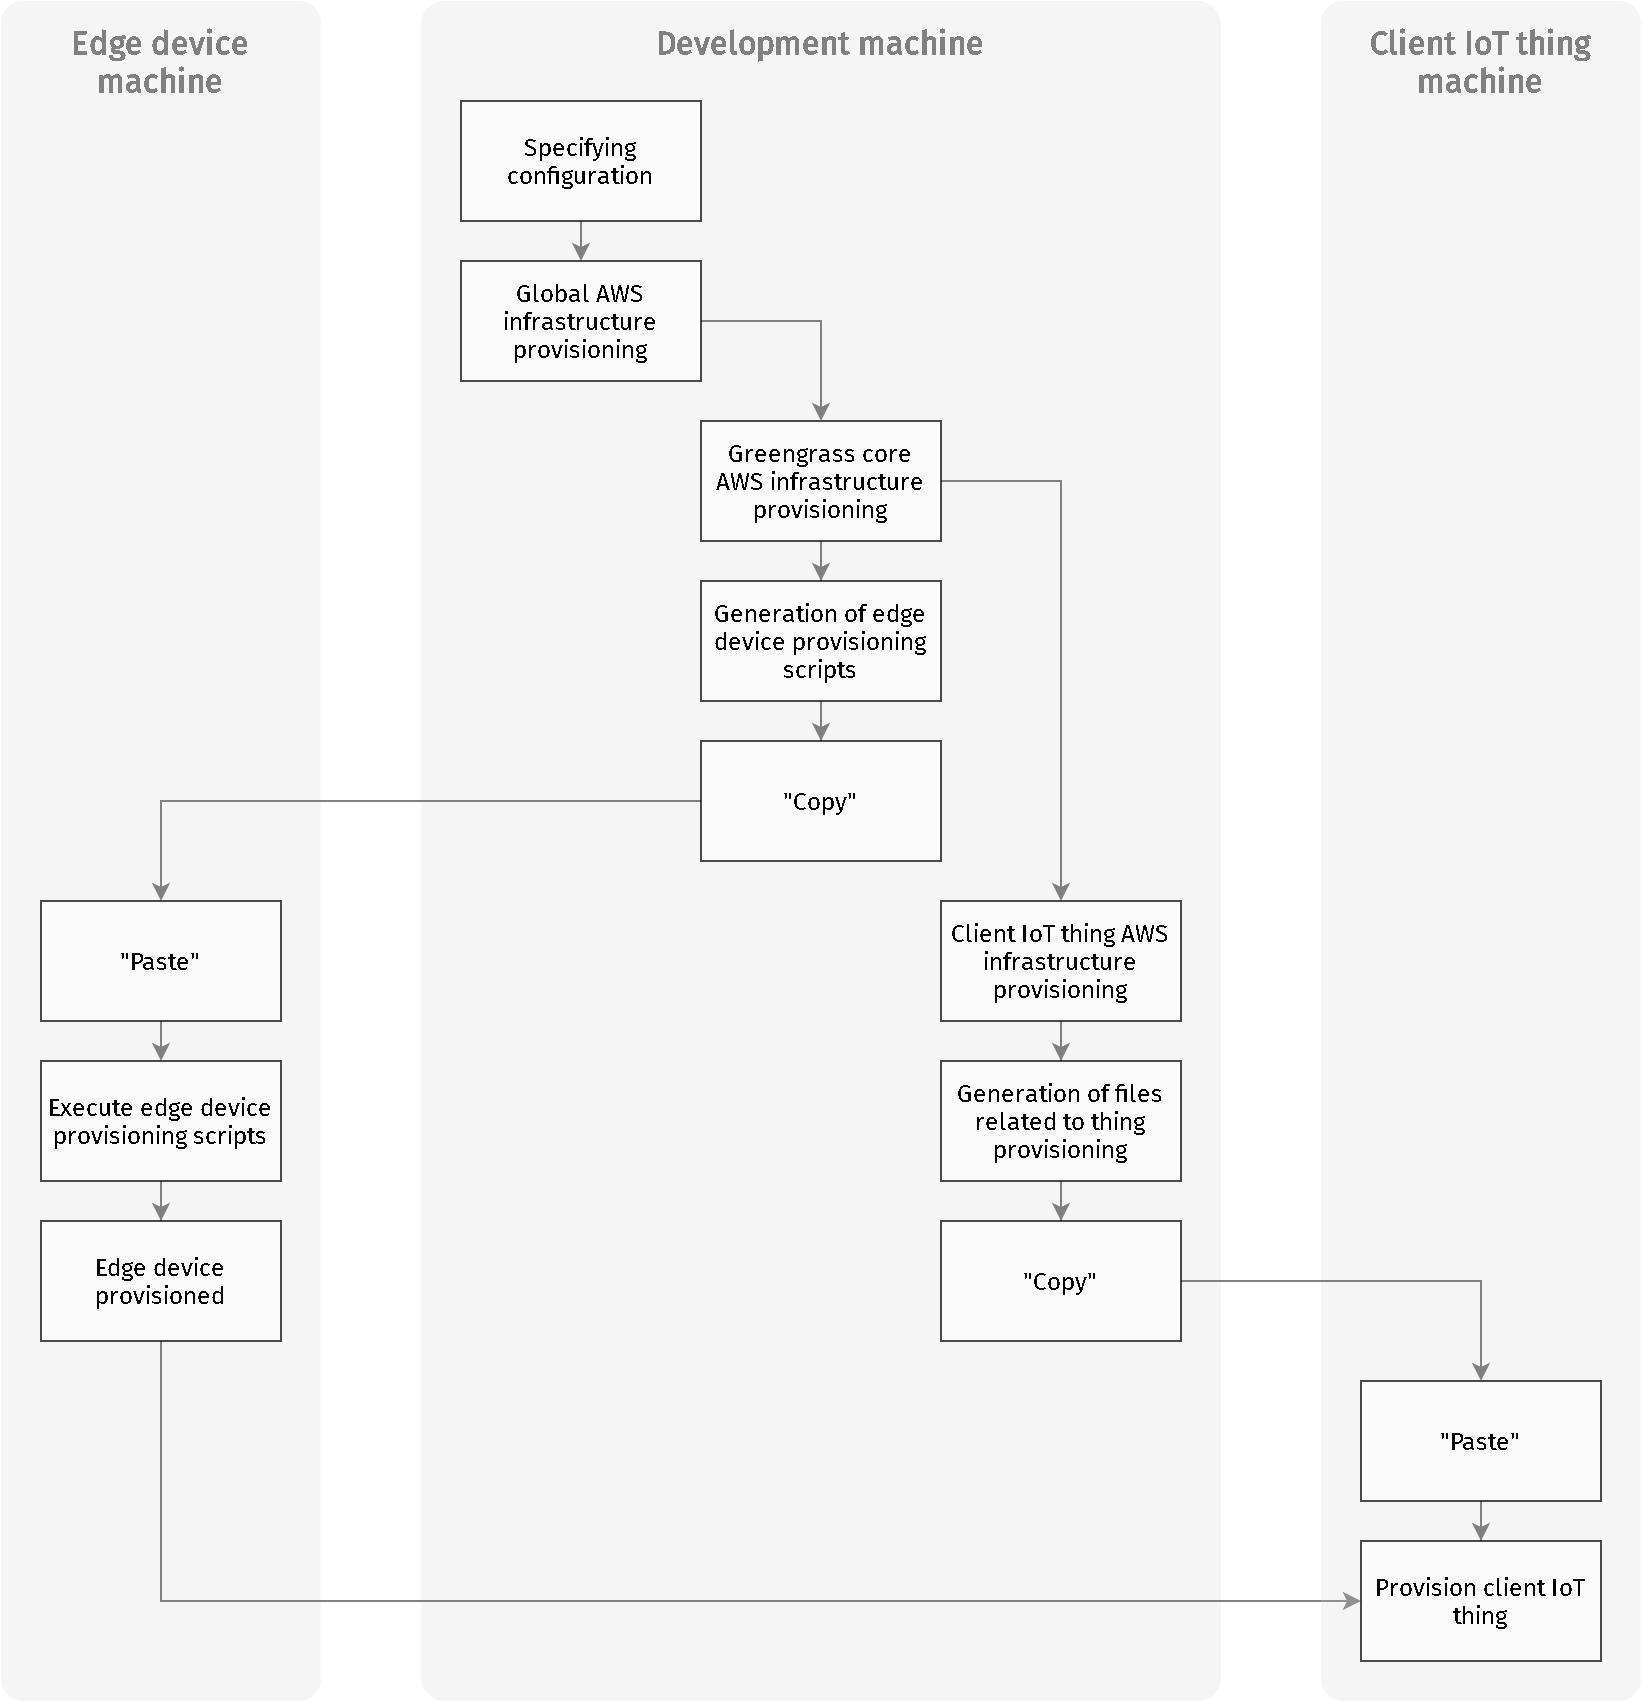

The diagram above was exported from draw.io. Its source (the exported page's mxGraphModel, read from the mxfile embedded in the PNG):
<mxGraphModel dx="1678" dy="1395" grid="1" gridSize="10" guides="1" tooltips="1" connect="1" arrows="1" fold="1" page="0" pageScale="1" pageWidth="850" pageHeight="1100" background="none" math="0" shadow="0">
  <root>
    <mxCell id="0" />
    <mxCell id="1" parent="0" />
    <mxCell id="U4NXB_-XtTxu-Jo7Kwh1-2" value="Development machine" style="rounded=1;whiteSpace=wrap;html=1;fillColor=#CCCCCC;opacity=20;verticalAlign=top;spacingTop=5;fontSize=16;fontFamily=Fira Sans;fontSource=https%3A%2F%2Ffonts.googleapis.com%2Fcss%3Ffamily%3DFira%2BSans;arcSize=3;strokeColor=none;fontColor=#808080;fontStyle=1" parent="1" vertex="1">
      <mxGeometry x="60" y="-40" width="400" height="850" as="geometry" />
    </mxCell>
    <mxCell id="KhnA6-96OKRCXrS4KOcq-4" style="edgeStyle=orthogonalEdgeStyle;rounded=0;orthogonalLoop=1;jettySize=auto;html=1;exitX=0.5;exitY=1;exitDx=0;exitDy=0;entryX=0.5;entryY=0;entryDx=0;entryDy=0;fontFamily=Fira Sans;fontSource=https%3A%2F%2Ffonts.googleapis.com%2Fcss%3Ffamily%3DFira%2BSans;fontSize=16;strokeColor=#808080;" edge="1" parent="1" source="U4NXB_-XtTxu-Jo7Kwh1-1" target="KhnA6-96OKRCXrS4KOcq-3">
      <mxGeometry relative="1" as="geometry" />
    </mxCell>
    <mxCell id="U4NXB_-XtTxu-Jo7Kwh1-1" value="Specifying configuration" style="rounded=0;whiteSpace=wrap;html=1;opacity=70;fillColor=#FFFFFF;fontFamily=Fira Sans;fontSource=https%3A%2F%2Ffonts.googleapis.com%2Fcss%3Ffamily%3DFira%2BSans;" parent="1" vertex="1">
      <mxGeometry x="80" y="10" width="120" height="60" as="geometry" />
    </mxCell>
    <mxCell id="U4NXB_-XtTxu-Jo7Kwh1-6" value="" style="edgeStyle=orthogonalEdgeStyle;rounded=0;orthogonalLoop=1;jettySize=auto;html=1;fontFamily=Fira Sans;fontSource=https%3A%2F%2Ffonts.googleapis.com%2Fcss%3Ffamily%3DFira%2BSans;fontSize=16;strokeColor=#808080;" parent="1" source="U4NXB_-XtTxu-Jo7Kwh1-3" target="U4NXB_-XtTxu-Jo7Kwh1-5" edge="1">
      <mxGeometry relative="1" as="geometry" />
    </mxCell>
    <mxCell id="U4NXB_-XtTxu-Jo7Kwh1-18" style="edgeStyle=orthogonalEdgeStyle;rounded=0;orthogonalLoop=1;jettySize=auto;html=1;exitX=1;exitY=0.5;exitDx=0;exitDy=0;fontFamily=Fira Sans;fontSource=https%3A%2F%2Ffonts.googleapis.com%2Fcss%3Ffamily%3DFira%2BSans;fontSize=16;strokeColor=#808080;" parent="1" source="U4NXB_-XtTxu-Jo7Kwh1-3" target="U4NXB_-XtTxu-Jo7Kwh1-17" edge="1">
      <mxGeometry relative="1" as="geometry" />
    </mxCell>
    <mxCell id="U4NXB_-XtTxu-Jo7Kwh1-3" value="Greengrass core AWS infrastructure provisioning" style="rounded=0;whiteSpace=wrap;html=1;opacity=70;fillColor=#FFFFFF;fontFamily=Fira Sans;fontSource=https%3A%2F%2Ffonts.googleapis.com%2Fcss%3Ffamily%3DFira%2BSans;" parent="1" vertex="1">
      <mxGeometry x="200" y="170" width="120" height="60" as="geometry" />
    </mxCell>
    <mxCell id="U4NXB_-XtTxu-Jo7Kwh1-11" style="edgeStyle=orthogonalEdgeStyle;rounded=0;orthogonalLoop=1;jettySize=auto;html=1;exitX=0.5;exitY=1;exitDx=0;exitDy=0;fontFamily=Fira Sans;fontSource=https%3A%2F%2Ffonts.googleapis.com%2Fcss%3Ffamily%3DFira%2BSans;fontSize=16;strokeColor=#808080;" parent="1" source="U4NXB_-XtTxu-Jo7Kwh1-5" target="U4NXB_-XtTxu-Jo7Kwh1-8" edge="1">
      <mxGeometry relative="1" as="geometry" />
    </mxCell>
    <mxCell id="U4NXB_-XtTxu-Jo7Kwh1-5" value="Generation of edge device provisioning scripts" style="rounded=0;whiteSpace=wrap;html=1;opacity=70;fillColor=#FFFFFF;fontFamily=Fira Sans;fontSource=https%3A%2F%2Ffonts.googleapis.com%2Fcss%3Ffamily%3DFira%2BSans;" parent="1" vertex="1">
      <mxGeometry x="200" y="250" width="120" height="60" as="geometry" />
    </mxCell>
    <mxCell id="U4NXB_-XtTxu-Jo7Kwh1-7" value="Edge device&lt;br&gt;machine" style="rounded=1;whiteSpace=wrap;html=1;fillColor=#CCCCCC;opacity=20;verticalAlign=top;spacingTop=5;fontSize=16;fontFamily=Fira Sans;fontSource=https%3A%2F%2Ffonts.googleapis.com%2Fcss%3Ffamily%3DFira%2BSans;arcSize=7;strokeColor=none;fontColor=#808080;fontStyle=1" parent="1" vertex="1">
      <mxGeometry x="-150" y="-40" width="160" height="850" as="geometry" />
    </mxCell>
    <mxCell id="U4NXB_-XtTxu-Jo7Kwh1-10" style="edgeStyle=orthogonalEdgeStyle;rounded=0;orthogonalLoop=1;jettySize=auto;html=1;exitX=0;exitY=0.5;exitDx=0;exitDy=0;fontFamily=Fira Sans;fontSource=https%3A%2F%2Ffonts.googleapis.com%2Fcss%3Ffamily%3DFira%2BSans;fontSize=16;strokeColor=#808080;" parent="1" source="U4NXB_-XtTxu-Jo7Kwh1-8" target="U4NXB_-XtTxu-Jo7Kwh1-9" edge="1">
      <mxGeometry relative="1" as="geometry" />
    </mxCell>
    <mxCell id="U4NXB_-XtTxu-Jo7Kwh1-8" value="&quot;Copy&quot;" style="rounded=0;whiteSpace=wrap;html=1;opacity=70;fillColor=#FFFFFF;fontFamily=Fira Sans;fontSource=https%3A%2F%2Ffonts.googleapis.com%2Fcss%3Ffamily%3DFira%2BSans;" parent="1" vertex="1">
      <mxGeometry x="200" y="330" width="120" height="60" as="geometry" />
    </mxCell>
    <mxCell id="U4NXB_-XtTxu-Jo7Kwh1-13" style="edgeStyle=orthogonalEdgeStyle;rounded=0;orthogonalLoop=1;jettySize=auto;html=1;exitX=0.5;exitY=1;exitDx=0;exitDy=0;entryX=0.5;entryY=0;entryDx=0;entryDy=0;fontFamily=Fira Sans;fontSource=https%3A%2F%2Ffonts.googleapis.com%2Fcss%3Ffamily%3DFira%2BSans;fontSize=16;strokeColor=#808080;" parent="1" source="U4NXB_-XtTxu-Jo7Kwh1-9" target="U4NXB_-XtTxu-Jo7Kwh1-12" edge="1">
      <mxGeometry relative="1" as="geometry" />
    </mxCell>
    <mxCell id="U4NXB_-XtTxu-Jo7Kwh1-9" value="&quot;Paste&quot;" style="rounded=0;whiteSpace=wrap;html=1;opacity=70;fillColor=#FFFFFF;fontFamily=Fira Sans;fontSource=https%3A%2F%2Ffonts.googleapis.com%2Fcss%3Ffamily%3DFira%2BSans;" parent="1" vertex="1">
      <mxGeometry x="-130" y="410" width="120" height="60" as="geometry" />
    </mxCell>
    <mxCell id="U4NXB_-XtTxu-Jo7Kwh1-16" value="" style="edgeStyle=orthogonalEdgeStyle;rounded=0;orthogonalLoop=1;jettySize=auto;html=1;fontFamily=Fira Sans;fontSource=https%3A%2F%2Ffonts.googleapis.com%2Fcss%3Ffamily%3DFira%2BSans;fontSize=16;strokeColor=#808080;" parent="1" source="U4NXB_-XtTxu-Jo7Kwh1-12" target="U4NXB_-XtTxu-Jo7Kwh1-15" edge="1">
      <mxGeometry relative="1" as="geometry" />
    </mxCell>
    <mxCell id="U4NXB_-XtTxu-Jo7Kwh1-12" value="Execute edge device provisioning scripts" style="rounded=0;whiteSpace=wrap;html=1;opacity=70;fillColor=#FFFFFF;fontFamily=Fira Sans;fontSource=https%3A%2F%2Ffonts.googleapis.com%2Fcss%3Ffamily%3DFira%2BSans;" parent="1" vertex="1">
      <mxGeometry x="-130" y="490" width="120" height="60" as="geometry" />
    </mxCell>
    <mxCell id="KhnA6-96OKRCXrS4KOcq-2" style="edgeStyle=orthogonalEdgeStyle;rounded=0;orthogonalLoop=1;jettySize=auto;html=1;exitX=0.5;exitY=1;exitDx=0;exitDy=0;entryX=0;entryY=0.5;entryDx=0;entryDy=0;fontFamily=Fira Sans;fontSource=https%3A%2F%2Ffonts.googleapis.com%2Fcss%3Ffamily%3DFira%2BSans;fontSize=16;strokeColor=#808080;" edge="1" parent="1" source="U4NXB_-XtTxu-Jo7Kwh1-15" target="U4NXB_-XtTxu-Jo7Kwh1-25">
      <mxGeometry relative="1" as="geometry" />
    </mxCell>
    <mxCell id="U4NXB_-XtTxu-Jo7Kwh1-15" value="Edge device provisioned" style="rounded=0;whiteSpace=wrap;html=1;opacity=70;fillColor=#FFFFFF;fontFamily=Fira Sans;fontSource=https%3A%2F%2Ffonts.googleapis.com%2Fcss%3Ffamily%3DFira%2BSans;" parent="1" vertex="1">
      <mxGeometry x="-130" y="570" width="120" height="60" as="geometry" />
    </mxCell>
    <mxCell id="U4NXB_-XtTxu-Jo7Kwh1-20" style="edgeStyle=orthogonalEdgeStyle;rounded=0;orthogonalLoop=1;jettySize=auto;html=1;exitX=0.5;exitY=1;exitDx=0;exitDy=0;fontFamily=Fira Sans;fontSource=https%3A%2F%2Ffonts.googleapis.com%2Fcss%3Ffamily%3DFira%2BSans;fontSize=16;strokeColor=#808080;" parent="1" source="U4NXB_-XtTxu-Jo7Kwh1-17" target="U4NXB_-XtTxu-Jo7Kwh1-19" edge="1">
      <mxGeometry relative="1" as="geometry" />
    </mxCell>
    <mxCell id="U4NXB_-XtTxu-Jo7Kwh1-17" value="Client IoT thing AWS infrastructure provisioning" style="rounded=0;whiteSpace=wrap;html=1;opacity=70;fillColor=#FFFFFF;fontFamily=Fira Sans;fontSource=https%3A%2F%2Ffonts.googleapis.com%2Fcss%3Ffamily%3DFira%2BSans;" parent="1" vertex="1">
      <mxGeometry x="320" y="410" width="120" height="60" as="geometry" />
    </mxCell>
    <mxCell id="U4NXB_-XtTxu-Jo7Kwh1-27" style="edgeStyle=orthogonalEdgeStyle;rounded=0;orthogonalLoop=1;jettySize=auto;html=1;exitX=0.5;exitY=1;exitDx=0;exitDy=0;strokeColor=#808080;fontFamily=Fira Sans;fontSource=https%3A%2F%2Ffonts.googleapis.com%2Fcss%3Ffamily%3DFira%2BSans;fontSize=16;" parent="1" source="U4NXB_-XtTxu-Jo7Kwh1-19" target="U4NXB_-XtTxu-Jo7Kwh1-23" edge="1">
      <mxGeometry relative="1" as="geometry" />
    </mxCell>
    <mxCell id="U4NXB_-XtTxu-Jo7Kwh1-19" value="Generation of files related to thing provisioning" style="rounded=0;whiteSpace=wrap;html=1;opacity=70;fillColor=#FFFFFF;fontFamily=Fira Sans;fontSource=https%3A%2F%2Ffonts.googleapis.com%2Fcss%3Ffamily%3DFira%2BSans;" parent="1" vertex="1">
      <mxGeometry x="320" y="490" width="120" height="60" as="geometry" />
    </mxCell>
    <mxCell id="U4NXB_-XtTxu-Jo7Kwh1-21" value="Client IoT thing machine" style="rounded=1;whiteSpace=wrap;html=1;fillColor=#CCCCCC;opacity=20;verticalAlign=top;spacingTop=5;fontSize=16;fontFamily=Fira Sans;fontSource=https%3A%2F%2Ffonts.googleapis.com%2Fcss%3Ffamily%3DFira%2BSans;arcSize=7;strokeColor=none;fontColor=#808080;fontStyle=1" parent="1" vertex="1">
      <mxGeometry x="510" y="-40" width="160" height="850" as="geometry" />
    </mxCell>
    <mxCell id="U4NXB_-XtTxu-Jo7Kwh1-26" style="edgeStyle=orthogonalEdgeStyle;rounded=0;orthogonalLoop=1;jettySize=auto;html=1;exitX=0.5;exitY=1;exitDx=0;exitDy=0;fontFamily=Fira Sans;fontSource=https%3A%2F%2Ffonts.googleapis.com%2Fcss%3Ffamily%3DFira%2BSans;fontSize=16;strokeColor=#808080;" parent="1" source="U4NXB_-XtTxu-Jo7Kwh1-22" target="U4NXB_-XtTxu-Jo7Kwh1-25" edge="1">
      <mxGeometry relative="1" as="geometry" />
    </mxCell>
    <mxCell id="U4NXB_-XtTxu-Jo7Kwh1-22" value="&quot;Paste&quot;" style="rounded=0;whiteSpace=wrap;html=1;opacity=70;fillColor=#FFFFFF;fontFamily=Fira Sans;fontSource=https%3A%2F%2Ffonts.googleapis.com%2Fcss%3Ffamily%3DFira%2BSans;" parent="1" vertex="1">
      <mxGeometry x="530" y="650" width="120" height="60" as="geometry" />
    </mxCell>
    <mxCell id="U4NXB_-XtTxu-Jo7Kwh1-24" style="edgeStyle=orthogonalEdgeStyle;rounded=0;orthogonalLoop=1;jettySize=auto;html=1;exitX=1;exitY=0.5;exitDx=0;exitDy=0;fontFamily=Fira Sans;fontSource=https%3A%2F%2Ffonts.googleapis.com%2Fcss%3Ffamily%3DFira%2BSans;fontSize=16;strokeColor=#808080;" parent="1" source="U4NXB_-XtTxu-Jo7Kwh1-23" target="U4NXB_-XtTxu-Jo7Kwh1-22" edge="1">
      <mxGeometry relative="1" as="geometry" />
    </mxCell>
    <mxCell id="U4NXB_-XtTxu-Jo7Kwh1-23" value="&quot;Copy&quot;" style="rounded=0;whiteSpace=wrap;html=1;opacity=70;fillColor=#FFFFFF;fontFamily=Fira Sans;fontSource=https%3A%2F%2Ffonts.googleapis.com%2Fcss%3Ffamily%3DFira%2BSans;" parent="1" vertex="1">
      <mxGeometry x="320" y="570" width="120" height="60" as="geometry" />
    </mxCell>
    <mxCell id="U4NXB_-XtTxu-Jo7Kwh1-25" value="Provision client IoT thing" style="rounded=0;whiteSpace=wrap;html=1;opacity=70;fillColor=#FFFFFF;fontFamily=Fira Sans;fontSource=https%3A%2F%2Ffonts.googleapis.com%2Fcss%3Ffamily%3DFira%2BSans;" parent="1" vertex="1">
      <mxGeometry x="530" y="730" width="120" height="60" as="geometry" />
    </mxCell>
    <mxCell id="KhnA6-96OKRCXrS4KOcq-5" style="edgeStyle=orthogonalEdgeStyle;rounded=0;orthogonalLoop=1;jettySize=auto;html=1;exitX=1;exitY=0.5;exitDx=0;exitDy=0;fontFamily=Fira Sans;fontSource=https%3A%2F%2Ffonts.googleapis.com%2Fcss%3Ffamily%3DFira%2BSans;fontSize=16;strokeColor=#808080;" edge="1" parent="1" source="KhnA6-96OKRCXrS4KOcq-3" target="U4NXB_-XtTxu-Jo7Kwh1-3">
      <mxGeometry relative="1" as="geometry" />
    </mxCell>
    <mxCell id="KhnA6-96OKRCXrS4KOcq-3" value="Global AWS infrastructure provisioning" style="rounded=0;whiteSpace=wrap;html=1;opacity=70;fillColor=#FFFFFF;fontFamily=Fira Sans;fontSource=https%3A%2F%2Ffonts.googleapis.com%2Fcss%3Ffamily%3DFira%2BSans;" vertex="1" parent="1">
      <mxGeometry x="80" y="90" width="120" height="60" as="geometry" />
    </mxCell>
  </root>
</mxGraphModel>